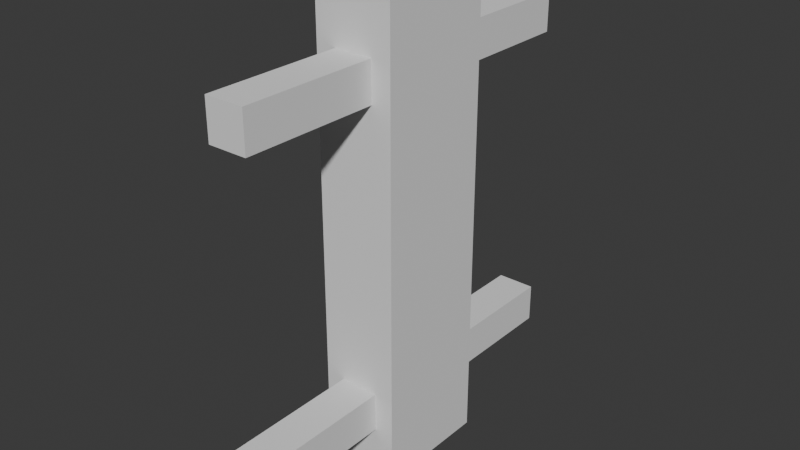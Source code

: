 # Source: fence-v1.blend  (saved by Blender 4.4.30; exported with 4.5.12 LTS)
import bpy
from mathutils import Matrix  # noqa: F401  (used for matrix-valued properties, if any)

bpy.ops.wm.read_factory_settings(use_empty=True)
scene = bpy.context.scene
scene.name = 'Scene'

# ---- collections
col_collection = bpy.data.collections.new('Collection'); scene.collection.children.link(col_collection)

# ---- world
world_world = bpy.data.worlds.new('World'); scene.world = world_world
world_world.use_nodes = True; world_world.node_tree.nodes.clear()
_N = world_world.node_tree.nodes; _L = world_world.node_tree.links
n0 = _N.new('ShaderNodeOutputWorld'); n0.name = 'World Output'; n0.location = (300, 300)
n1 = _N.new('ShaderNodeBackground'); n1.name = 'Background'; n1.location = (10, 300)
n1.inputs[0].default_value = (0.05088, 0.05088, 0.05088, 1.0)
_L.new(n1.outputs[0], n0.inputs[0])
n0.is_active_output = True
world_world.color = (0.05088, 0.05088, 0.05088)
world_world.sun_shadow_jitter_overblur = 0.0

# ---- meshes
me_plane = bpy.data.meshes.new('Plane')
me_plane.from_pydata([(-0.5, -0.75, 0.0), (0.5, -0.75, 0.0), (-0.5, 0.75, 0.0), (0.5, 0.75, 0.0), (-0.5, -0.75, 6.0), (0.5, -0.75, 6.0), (-0.5, 0.75, 6.0), (0.5, 0.75, 6.0), (-0.25, -2.5, 4.75), (-0.25, -2.5, 5.25), (-0.25, 2.5, 4.75), (-0.25, 2.5, 5.25), (0.25, -2.5, 4.75), (0.25, -2.5, 5.25), (0.25, 2.5, 4.75), (0.25, 2.5, 5.25), (-0.25, -2.5, 0.65), (-0.25, -2.5, 1.15), (-0.25, 2.5, 0.65), (-0.25, 2.5, 1.15), (0.25, -2.5, 0.65), (0.25, -2.5, 1.15), (0.25, 2.5, 0.65), (0.25, 2.5, 1.15)], [], [(0, 2, 3, 1), (4, 5, 7, 6), (3, 2, 6, 7), (0, 1, 5, 4), (1, 3, 7, 5), (2, 0, 4, 6), (8, 9, 11, 10), (10, 11, 15, 14), (14, 15, 13, 12), (12, 13, 9, 8), (10, 14, 12, 8), (15, 11, 9, 13), (16, 17, 19, 18), (18, 19, 23, 22), (22, 23, 21, 20), (20, 21, 17, 16), (18, 22, 20, 16), (23, 19, 17, 21)])
_uv = me_plane.uv_layers.new(name='UVMap')
_uv.uv.foreach_set('vector', [0.0, 0.0, 0.0, 1.0, 1.0, 1.0, 1.0, 0.0, 0.0, 0.0, 1.0, 0.0, 1.0, 1.0, 0.0, 1.0, 1.0, 1.0, 0.0, 1.0, 0.0, 1.0, 1.0, 1.0, 0.0, 0.0, 1.0, 0.0, 1.0, 0.0, 0.0, 0.0, 1.0, 0.0, 1.0, 1.0, 1.0, 1.0, 1.0, 0.0, 0.0, 1.0, 0.0, 0.0, 0.0, 0.0, 0.0, 1.0, 0.375, 0.0, 0.625, 0.0, 0.625, 0.25, 0.375, 0.25, 0.375, 0.25, 0.625, 0.25, 0.625, 0.5, 0.375, 0.5, 0.375, 0.5, 0.625, 0.5, 0.625, 0.75, 0.375, 0.75, 0.375, 0.75, 0.625, 0.75, 0.625, 1.0, 0.375, 1.0, 0.125, 0.5, 0.375, 0.5, 0.375, 0.75, 0.125, 0.75, 0.625, 0.5, 0.875, 0.5, 0.875, 0.75, 0.625, 0.75, 0.375, 0.0, 0.625, 0.0, 0.625, 0.25, 0.375, 0.25, 0.375, 0.25, 0.625, 0.25, 0.625, 0.5, 0.375, 0.5, 0.375, 0.5, 0.625, 0.5, 0.625, 0.75, 0.375, 0.75, 0.375, 0.75, 0.625, 0.75, 0.625, 1.0, 0.375, 1.0, 0.125, 0.5, 0.375, 0.5, 0.375, 0.75, 0.125, 0.75, 0.625, 0.5, 0.875, 0.5, 0.875, 0.75, 0.625, 0.75])
me_plane.update()

# ---- objects
ob_plane = bpy.data.objects.new('Plane', me_plane)

# ---- transforms, parenting, visibility, modifiers, constraints
ob_plane.location = (0.0, 0.0, 0.0)

# ---- collection membership
col_collection.objects.link(ob_plane)

# ---- scene / render settings (as saved in the file)
scene.frame_start = 1; scene.frame_end = 250; scene.frame_set(1)
scene.render.engine = 'BLENDER_EEVEE_NEXT'
bpy.context.view_layer.update()

# ---- added for rendering (the .blend has no active camera and no usable light): camera, sun
cam_auto = bpy.data.cameras.new('AutoCamera')
cam_auto.lens = 50.0
cam_auto.sensor_width = 36.0
cam_auto.clip_end = 1000.0
ob_auto_camera = bpy.data.objects.new('AutoCamera', cam_auto)
scene.collection.objects.link(ob_auto_camera)
ob_auto_camera.location = (7.28523, -8.74227, 8.82818)
ob_auto_camera.rotation_euler = (1.09748, -7.21219e-08, 0.694738)
scene.camera = ob_auto_camera
light_auto_sun = bpy.data.lights.new('AutoSun', 'SUN')
light_auto_sun.energy = 3.0
light_auto_sun.angle = 0.0523599
ob_auto_sun = bpy.data.objects.new('AutoSun', light_auto_sun)
scene.collection.objects.link(ob_auto_sun)
ob_auto_sun.rotation_euler = (0.872665, 0.174533, 0.523599)
bpy.context.view_layer.update()
